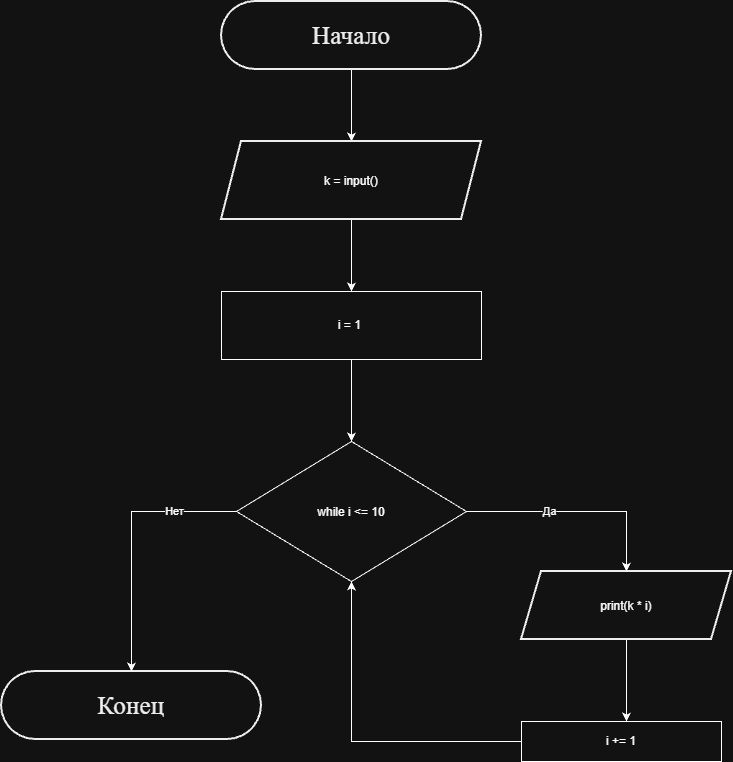

The diagram above was exported from draw.io. Its source (the exported page's mxGraphModel, read from the mxfile embedded in the PNG):
<mxGraphModel dx="2487" dy="859" grid="1" gridSize="10" guides="1" tooltips="1" connect="1" arrows="1" fold="1" page="1" pageScale="1" pageWidth="827" pageHeight="1169" math="0" shadow="0">
  <root>
    <mxCell id="0" />
    <mxCell id="1" parent="0" />
    <mxCell id="b4Ca0ou5t6p69Re4Gde2-16" edge="1" parent="1" source="tNrZPrLm1AMZawYdu41l-1" style="edgeStyle=orthogonalEdgeStyle;rounded=0;orthogonalLoop=1;jettySize=auto;html=1;entryX=0.5;entryY=0;entryDx=0;entryDy=0;defaultLabelBackgroundColor=page;" target="b4Ca0ou5t6p69Re4Gde2-15">
      <mxGeometry relative="1" as="geometry" />
    </mxCell>
    <UserObject label="&lt;div style=&quot;font-size: 1px&quot;&gt;&lt;font style=&quot;font-size:25.4px;font-family:Times New Roman;color:#000000;direction:ltr;letter-spacing:0px;line-height:120%;opacity:1&quot;&gt;Начало&lt;br/&gt;&lt;/font&gt;&lt;/div&gt;" tags="Блок-схема" id="tNrZPrLm1AMZawYdu41l-1">
      <mxCell parent="1" style="verticalAlign=middle;align=center;overflow=width;vsdxID=1;fillColor=none;gradientColor=none;shape=stencil(tVJBDsIgEHwNRxqEaOq51n9sLG2JCM2Ctv5ekBqrTXsx3mZ3ZnczMEQUroVOEs6cR3uWvap8S8SBcK5MK1H5gIgoiShqi7JBezVVqjuIyogu9hY3DGluIzKWxynO7mOHsWd9THKtzESe77I9X5MDngKH8+046rdJvrzwxVMYlKNoPXhlzQenARtJwylaa2jGU4lyvZTdpL3iZW79JyfLL/kXLwG8/7RWWqdITPnvDIRWyo8oHw==);strokeColor=#000000;strokeWidth=2;spacingTop=-1;spacingBottom=-1;spacingLeft=-1;spacingRight=-1;points=[[0.5,0,0],[0.5,0.5,0],[1,0.5,0]];labelBackgroundColor=none;rounded=0;html=1;whiteSpace=wrap;" vertex="1">
        <mxGeometry height="68" width="260" x="220" y="30" as="geometry" />
      </mxCell>
    </UserObject>
    <mxCell id="b4Ca0ou5t6p69Re4Gde2-26" edge="1" parent="1" source="tNrZPrLm1AMZawYdu41l-3" style="edgeStyle=orthogonalEdgeStyle;rounded=0;orthogonalLoop=1;jettySize=auto;html=1;entryX=0.5;entryY=0;entryDx=0;entryDy=0;defaultLabelBackgroundColor=page;" target="b4Ca0ou5t6p69Re4Gde2-17">
      <mxGeometry relative="1" as="geometry" />
    </mxCell>
    <mxCell id="tNrZPrLm1AMZawYdu41l-3" parent="1" style="rounded=0;whiteSpace=wrap;html=1;" value="i = 1&amp;nbsp;" vertex="1">
      <mxGeometry height="68" width="260" x="220" y="320" as="geometry" />
    </mxCell>
    <mxCell id="b4Ca0ou5t6p69Re4Gde2-20" edge="1" parent="1" source="tNrZPrLm1AMZawYdu41l-5" style="edgeStyle=orthogonalEdgeStyle;rounded=0;orthogonalLoop=1;jettySize=auto;html=1;defaultLabelBackgroundColor=page;">
      <mxGeometry relative="1" as="geometry">
        <mxPoint x="625.0000000000005" y="750" as="targetPoint" />
      </mxGeometry>
    </mxCell>
    <mxCell id="tNrZPrLm1AMZawYdu41l-5" parent="1" style="shape=parallelogram;perimeter=parallelogramPerimeter;whiteSpace=wrap;html=1;shapeInside=1;fixedSize=1;fillColor=none;strokeColor=#000000;gradientColor=none;strokeWidth=2;spacingTop=-1;spacingBottom=-1;spacingLeft=-1;spacingRight=-1;labelBackgroundColor=none;rounded=0;" value="print(k * i)" vertex="1">
      <mxGeometry height="68" width="210" x="520" y="600" as="geometry" />
    </mxCell>
    <UserObject label="&lt;div style=&quot;font-size: 1px&quot;&gt;&lt;font style=&quot;font-size: 25.4px; font-family: &amp;quot;Times New Roman&amp;quot;; color: rgb(0, 0, 0); direction: ltr; letter-spacing: 0px; line-height: 120%; opacity: 1;&quot;&gt;Конец&lt;/font&gt;&lt;/div&gt;" tags="Соединительная_линия" id="tNrZPrLm1AMZawYdu41l-18">
      <mxCell parent="1" style="verticalAlign=middle;align=center;overflow=width;vsdxID=24;fillColor=none;gradientColor=none;shape=stencil(tVJBDsIgEHwNRxqEaOq51n9sLG2JCM2Ctv5ekBqrTXsx3mZ3ZnczMEQUroVOEs6cR3uWvap8S8SBcK5MK1H5gIgoiShqi7JBezVVqjuIyogu9hY3DGluIzKWxynO7mOHsWd9THKtzESe77I9X5MDngKH8+046rdJvrzwxVMYlKNoPXhlzQenARtJwylaa2jGU4lyvZTdpL3iZW79JyfLL/kXLwG8/7RWWqdITPnvDIRWyo8oHw==);strokeColor=#000000;strokeWidth=2;spacingTop=-1;spacingBottom=-1;spacingLeft=-1;spacingRight=-1;points=[[0.5,0,0],[0.5,0.5,0],[1,0.5,0]];labelBackgroundColor=none;rounded=0;html=1;whiteSpace=wrap;" vertex="1">
        <mxGeometry height="68" width="260" y="700" as="geometry" />
      </mxCell>
    </UserObject>
    <mxCell id="b4Ca0ou5t6p69Re4Gde2-27" edge="1" parent="1" source="b4Ca0ou5t6p69Re4Gde2-15" style="edgeStyle=orthogonalEdgeStyle;rounded=0;orthogonalLoop=1;jettySize=auto;html=1;entryX=0.5;entryY=0;entryDx=0;entryDy=0;defaultLabelBackgroundColor=page;" target="tNrZPrLm1AMZawYdu41l-3">
      <mxGeometry relative="1" as="geometry" />
    </mxCell>
    <mxCell id="b4Ca0ou5t6p69Re4Gde2-15" parent="1" style="shape=parallelogram;perimeter=parallelogramPerimeter;whiteSpace=wrap;html=1;shapeInside=1;fixedSize=1;fillColor=none;strokeColor=#000000;gradientColor=none;strokeWidth=2;spacingTop=-1;spacingBottom=-1;spacingLeft=-1;spacingRight=-1;labelBackgroundColor=none;rounded=0;" value="k = input()" vertex="1">
      <mxGeometry height="78" width="260" x="220" y="170" as="geometry" />
    </mxCell>
    <mxCell id="b4Ca0ou5t6p69Re4Gde2-19" edge="1" parent="1" source="b4Ca0ou5t6p69Re4Gde2-17" style="edgeStyle=orthogonalEdgeStyle;rounded=0;orthogonalLoop=1;jettySize=auto;html=1;entryX=0.5;entryY=0;entryDx=0;entryDy=0;defaultLabelBackgroundColor=page;" target="tNrZPrLm1AMZawYdu41l-5">
      <mxGeometry relative="1" as="geometry" />
    </mxCell>
    <mxCell id="b4Ca0ou5t6p69Re4Gde2-25" connectable="0" parent="b4Ca0ou5t6p69Re4Gde2-19" style="edgeLabel;html=1;align=center;verticalAlign=middle;resizable=0;points=[];inheritText=1;defaultLabelBackgroundColor=page;" value="Да" vertex="1">
      <mxGeometry relative="1" x="-0.2503" y="1" as="geometry">
        <mxPoint as="offset" />
      </mxGeometry>
    </mxCell>
    <mxCell id="b4Ca0ou5t6p69Re4Gde2-23" edge="1" parent="1" source="b4Ca0ou5t6p69Re4Gde2-17" style="edgeStyle=orthogonalEdgeStyle;rounded=0;orthogonalLoop=1;jettySize=auto;html=1;defaultLabelBackgroundColor=page;" target="tNrZPrLm1AMZawYdu41l-18">
      <mxGeometry relative="1" as="geometry">
        <Array as="points">
          <mxPoint x="130" y="540" />
        </Array>
      </mxGeometry>
    </mxCell>
    <mxCell id="b4Ca0ou5t6p69Re4Gde2-24" connectable="0" parent="b4Ca0ou5t6p69Re4Gde2-23" style="edgeLabel;html=1;align=center;verticalAlign=middle;resizable=0;points=[];inheritText=1;defaultLabelBackgroundColor=page;" value="Нет" vertex="1">
      <mxGeometry relative="1" x="-0.5223" y="-1" as="geometry">
        <mxPoint as="offset" />
      </mxGeometry>
    </mxCell>
    <mxCell id="b4Ca0ou5t6p69Re4Gde2-17" parent="1" style="rhombus;whiteSpace=wrap;html=1;shapeInside=1;" value="while i &amp;lt;= 10" vertex="1">
      <mxGeometry height="140" width="230" x="235" y="470" as="geometry" />
    </mxCell>
    <mxCell id="b4Ca0ou5t6p69Re4Gde2-22" edge="1" parent="1" source="b4Ca0ou5t6p69Re4Gde2-21" style="edgeStyle=orthogonalEdgeStyle;rounded=0;orthogonalLoop=1;jettySize=auto;html=1;defaultLabelBackgroundColor=page;" target="b4Ca0ou5t6p69Re4Gde2-17">
      <mxGeometry relative="1" as="geometry" />
    </mxCell>
    <mxCell id="b4Ca0ou5t6p69Re4Gde2-21" parent="1" style="rounded=0;whiteSpace=wrap;html=1;" value="i += 1" vertex="1">
      <mxGeometry height="40" width="200" x="520" y="750" as="geometry" />
    </mxCell>
  </root>
</mxGraphModel>